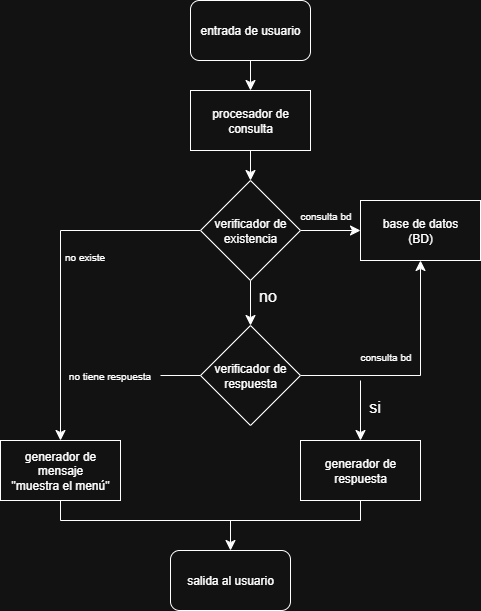

The diagram above was exported from draw.io. Its source (the exported page's mxGraphModel, read from the mxfile embedded in the PNG):
<mxGraphModel dx="749" dy="525" grid="1" gridSize="10" guides="1" tooltips="1" connect="1" arrows="1" fold="1" page="1" pageScale="1" pageWidth="827" pageHeight="1169" math="0" shadow="0">
  <root>
    <mxCell id="0" />
    <mxCell id="1" parent="0" />
    <mxCell id="mNL_Matmd7xXm6e0I7zA-6" style="edgeStyle=none;curved=1;rounded=0;orthogonalLoop=1;jettySize=auto;html=1;exitX=0.5;exitY=1;exitDx=0;exitDy=0;entryX=0.5;entryY=0;entryDx=0;entryDy=0;fontSize=12;startSize=8;endSize=8;" edge="1" parent="1" source="mNL_Matmd7xXm6e0I7zA-2" target="mNL_Matmd7xXm6e0I7zA-4">
      <mxGeometry relative="1" as="geometry" />
    </mxCell>
    <mxCell id="mNL_Matmd7xXm6e0I7zA-2" value="entrada de usuario" style="rounded=1;whiteSpace=wrap;html=1;" vertex="1" parent="1">
      <mxGeometry x="730" y="770" width="120" height="60" as="geometry" />
    </mxCell>
    <mxCell id="mNL_Matmd7xXm6e0I7zA-7" style="edgeStyle=none;curved=1;rounded=0;orthogonalLoop=1;jettySize=auto;html=1;exitX=0.5;exitY=1;exitDx=0;exitDy=0;entryX=0.5;entryY=0;entryDx=0;entryDy=0;fontSize=12;startSize=8;endSize=8;" edge="1" parent="1" source="mNL_Matmd7xXm6e0I7zA-4" target="mNL_Matmd7xXm6e0I7zA-5">
      <mxGeometry relative="1" as="geometry" />
    </mxCell>
    <mxCell id="mNL_Matmd7xXm6e0I7zA-4" value="procesador de consulta" style="whiteSpace=wrap;html=1;" vertex="1" parent="1">
      <mxGeometry x="730" y="860" width="120" height="60" as="geometry" />
    </mxCell>
    <mxCell id="mNL_Matmd7xXm6e0I7zA-8" value="" style="edgeStyle=none;curved=1;rounded=0;orthogonalLoop=1;jettySize=auto;exitX=1;exitY=0.5;exitDx=0;exitDy=0;fontSize=12;startSize=8;endSize=8;textDirection=ltr;html=1;fontStyle=0;fontFamily=Helvetica;entryX=0;entryY=0.5;entryDx=0;entryDy=0;" edge="1" parent="1" source="mNL_Matmd7xXm6e0I7zA-5" target="mNL_Matmd7xXm6e0I7zA-11">
      <mxGeometry relative="1" as="geometry">
        <mxPoint x="880" y="1000" as="targetPoint" />
      </mxGeometry>
    </mxCell>
    <mxCell id="mNL_Matmd7xXm6e0I7zA-12" style="edgeStyle=orthogonalEdgeStyle;rounded=0;orthogonalLoop=1;jettySize=auto;html=1;exitX=0;exitY=0.5;exitDx=0;exitDy=0;fontSize=12;startSize=8;endSize=8;entryX=0.5;entryY=0;entryDx=0;entryDy=0;" edge="1" parent="1" source="mNL_Matmd7xXm6e0I7zA-5" target="mNL_Matmd7xXm6e0I7zA-15">
      <mxGeometry relative="1" as="geometry">
        <mxPoint x="600" y="1200" as="targetPoint" />
      </mxGeometry>
    </mxCell>
    <mxCell id="mNL_Matmd7xXm6e0I7zA-19" style="edgeStyle=none;curved=1;rounded=0;orthogonalLoop=1;jettySize=auto;html=1;exitX=0.5;exitY=1;exitDx=0;exitDy=0;entryX=0.5;entryY=0;entryDx=0;entryDy=0;fontSize=12;startSize=8;endSize=8;" edge="1" parent="1" source="mNL_Matmd7xXm6e0I7zA-5" target="mNL_Matmd7xXm6e0I7zA-18">
      <mxGeometry relative="1" as="geometry" />
    </mxCell>
    <mxCell id="mNL_Matmd7xXm6e0I7zA-5" value="verificador de existencia" style="rhombus;whiteSpace=wrap;html=1;" vertex="1" parent="1">
      <mxGeometry x="740" y="950" width="100" height="100" as="geometry" />
    </mxCell>
    <mxCell id="mNL_Matmd7xXm6e0I7zA-9" value="consulta bd" style="text;html=1;align=center;verticalAlign=middle;resizable=0;points=[];autosize=1;strokeColor=none;fillColor=none;fontSize=10;" vertex="1" parent="1">
      <mxGeometry x="830" y="970" width="70" height="30" as="geometry" />
    </mxCell>
    <mxCell id="mNL_Matmd7xXm6e0I7zA-11" value="base de datos&lt;div&gt;(BD)&lt;/div&gt;" style="whiteSpace=wrap;html=1;" vertex="1" parent="1">
      <mxGeometry x="900" y="970" width="120" height="60" as="geometry" />
    </mxCell>
    <mxCell id="mNL_Matmd7xXm6e0I7zA-13" value="no existe" style="text;html=1;align=center;verticalAlign=middle;resizable=0;points=[];autosize=1;strokeColor=none;fillColor=none;fontSize=10;" vertex="1" parent="1">
      <mxGeometry x="594" y="1011" width="60" height="30" as="geometry" />
    </mxCell>
    <mxCell id="mNL_Matmd7xXm6e0I7zA-14" value="no tiene respuesta" style="text;html=1;align=center;verticalAlign=middle;resizable=0;points=[];autosize=1;strokeColor=none;fillColor=none;fontSize=10;" vertex="1" parent="1">
      <mxGeometry x="594" y="1130" width="110" height="30" as="geometry" />
    </mxCell>
    <mxCell id="mNL_Matmd7xXm6e0I7zA-15" value="generador de mensaje&lt;div&gt;&quot;muestra el menú&quot;&lt;/div&gt;" style="whiteSpace=wrap;html=1;" vertex="1" parent="1">
      <mxGeometry x="540" y="1210" width="120" height="60" as="geometry" />
    </mxCell>
    <mxCell id="mNL_Matmd7xXm6e0I7zA-21" style="edgeStyle=orthogonalEdgeStyle;rounded=0;orthogonalLoop=1;jettySize=auto;html=1;exitX=1;exitY=0.5;exitDx=0;exitDy=0;fontSize=12;startSize=8;endSize=8;entryX=0.5;entryY=1;entryDx=0;entryDy=0;" edge="1" parent="1" source="mNL_Matmd7xXm6e0I7zA-18" target="mNL_Matmd7xXm6e0I7zA-11">
      <mxGeometry relative="1" as="geometry">
        <mxPoint x="960" y="1140" as="targetPoint" />
      </mxGeometry>
    </mxCell>
    <mxCell id="mNL_Matmd7xXm6e0I7zA-18" value="verificador de respuesta" style="rhombus;whiteSpace=wrap;html=1;" vertex="1" parent="1">
      <mxGeometry x="740" y="1095" width="100" height="100" as="geometry" />
    </mxCell>
    <mxCell id="mNL_Matmd7xXm6e0I7zA-20" value="no" style="text;html=1;align=center;verticalAlign=middle;resizable=0;points=[];autosize=1;strokeColor=none;fillColor=none;fontSize=16;" vertex="1" parent="1">
      <mxGeometry x="787" y="1050" width="40" height="30" as="geometry" />
    </mxCell>
    <mxCell id="mNL_Matmd7xXm6e0I7zA-22" value="consulta bd" style="text;html=1;align=center;verticalAlign=middle;resizable=0;points=[];autosize=1;strokeColor=none;fillColor=none;fontSize=10;" vertex="1" parent="1">
      <mxGeometry x="890" y="1111" width="70" height="30" as="geometry" />
    </mxCell>
    <mxCell id="mNL_Matmd7xXm6e0I7zA-23" value="" style="edgeStyle=none;orthogonalLoop=1;jettySize=auto;html=1;rounded=0;fontSize=12;startSize=8;endSize=8;curved=1;" edge="1" parent="1">
      <mxGeometry width="140" relative="1" as="geometry">
        <mxPoint x="900" y="1150" as="sourcePoint" />
        <mxPoint x="900" y="1210" as="targetPoint" />
        <Array as="points" />
      </mxGeometry>
    </mxCell>
    <mxCell id="mNL_Matmd7xXm6e0I7zA-24" value="si" style="text;html=1;align=center;verticalAlign=middle;resizable=0;points=[];autosize=1;strokeColor=none;fillColor=none;fontSize=16;" vertex="1" parent="1">
      <mxGeometry x="894" y="1161" width="40" height="30" as="geometry" />
    </mxCell>
    <mxCell id="mNL_Matmd7xXm6e0I7zA-25" value="generador de respuesta" style="whiteSpace=wrap;html=1;" vertex="1" parent="1">
      <mxGeometry x="840" y="1210" width="120" height="60" as="geometry" />
    </mxCell>
    <mxCell id="mNL_Matmd7xXm6e0I7zA-26" value="" style="edgeStyle=none;orthogonalLoop=1;jettySize=auto;html=1;rounded=0;fontSize=12;startSize=8;endSize=8;curved=1;entryX=0;entryY=0.5;entryDx=0;entryDy=0;endArrow=none;endFill=0;" edge="1" parent="1" target="mNL_Matmd7xXm6e0I7zA-18">
      <mxGeometry width="140" relative="1" as="geometry">
        <mxPoint x="700" y="1145" as="sourcePoint" />
        <mxPoint x="760" y="1100" as="targetPoint" />
        <Array as="points" />
      </mxGeometry>
    </mxCell>
    <mxCell id="mNL_Matmd7xXm6e0I7zA-27" value="" style="edgeStyle=orthogonalEdgeStyle;orthogonalLoop=1;jettySize=auto;html=1;rounded=0;fontSize=12;startSize=8;endSize=8;endArrow=none;endFill=0;exitX=0.5;exitY=1;exitDx=0;exitDy=0;entryX=0.5;entryY=1;entryDx=0;entryDy=0;" edge="1" parent="1" source="mNL_Matmd7xXm6e0I7zA-15" target="mNL_Matmd7xXm6e0I7zA-25">
      <mxGeometry width="140" relative="1" as="geometry">
        <mxPoint x="620" y="1100" as="sourcePoint" />
        <mxPoint x="760" y="1100" as="targetPoint" />
      </mxGeometry>
    </mxCell>
    <mxCell id="mNL_Matmd7xXm6e0I7zA-28" value="" style="edgeStyle=none;orthogonalLoop=1;jettySize=auto;html=1;rounded=0;fontSize=12;startSize=8;endSize=8;curved=1;" edge="1" parent="1">
      <mxGeometry width="140" relative="1" as="geometry">
        <mxPoint x="770" y="1290" as="sourcePoint" />
        <mxPoint x="770" y="1320" as="targetPoint" />
        <Array as="points" />
      </mxGeometry>
    </mxCell>
    <mxCell id="mNL_Matmd7xXm6e0I7zA-29" value="salida al usuario" style="rounded=1;whiteSpace=wrap;html=1;" vertex="1" parent="1">
      <mxGeometry x="710" y="1320" width="120" height="60" as="geometry" />
    </mxCell>
  </root>
</mxGraphModel>